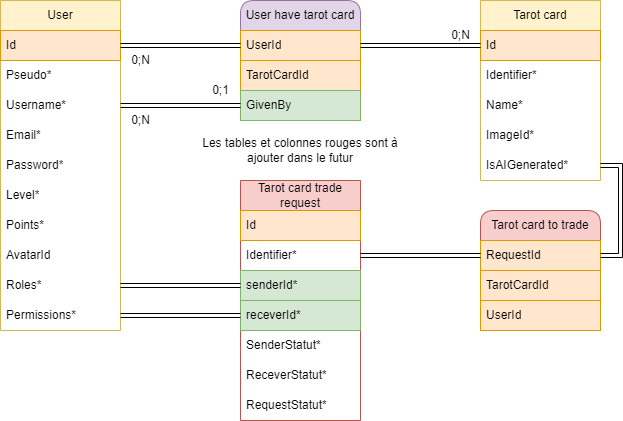

The diagram above was exported from draw.io. Its source (the exported page's mxGraphModel, read from the mxfile embedded in the PNG):
<mxGraphModel dx="915" dy="569" grid="1" gridSize="10" guides="1" tooltips="1" connect="1" arrows="1" fold="1" page="0" pageScale="1" pageWidth="827" pageHeight="1169" background="#ffffff" math="0" shadow="0">
  <root>
    <mxCell id="0" />
    <mxCell id="1" parent="0" />
    <mxCell id="jxTKt6Byo1BT-fl_5ejr-17" value="User" style="swimlane;fontStyle=0;childLayout=stackLayout;horizontal=1;startSize=30;horizontalStack=0;resizeParent=1;resizeParentMax=0;resizeLast=0;collapsible=1;marginBottom=0;whiteSpace=wrap;html=1;fillColor=#fff2cc;strokeColor=#d6b656;" vertex="1" parent="1">
      <mxGeometry x="180" y="90" width="120" height="330" as="geometry" />
    </mxCell>
    <mxCell id="jxTKt6Byo1BT-fl_5ejr-18" value="Id" style="text;strokeColor=#d79b00;fillColor=#ffe6cc;align=left;verticalAlign=middle;spacingLeft=4;spacingRight=4;overflow=hidden;points=[[0,0.5],[1,0.5]];portConstraint=eastwest;rotatable=0;whiteSpace=wrap;html=1;" vertex="1" parent="jxTKt6Byo1BT-fl_5ejr-17">
      <mxGeometry y="30" width="120" height="30" as="geometry" />
    </mxCell>
    <mxCell id="jxTKt6Byo1BT-fl_5ejr-19" value="Pseudo*" style="text;strokeColor=none;fillColor=none;align=left;verticalAlign=middle;spacingLeft=4;spacingRight=4;overflow=hidden;points=[[0,0.5],[1,0.5]];portConstraint=eastwest;rotatable=0;whiteSpace=wrap;html=1;" vertex="1" parent="jxTKt6Byo1BT-fl_5ejr-17">
      <mxGeometry y="60" width="120" height="30" as="geometry" />
    </mxCell>
    <mxCell id="jxTKt6Byo1BT-fl_5ejr-91" value="Username*" style="text;strokeColor=none;fillColor=none;align=left;verticalAlign=middle;spacingLeft=4;spacingRight=4;overflow=hidden;points=[[0,0.5],[1,0.5]];portConstraint=eastwest;rotatable=0;whiteSpace=wrap;html=1;" vertex="1" parent="jxTKt6Byo1BT-fl_5ejr-17">
      <mxGeometry y="90" width="120" height="30" as="geometry" />
    </mxCell>
    <mxCell id="jxTKt6Byo1BT-fl_5ejr-22" value="Email*" style="text;strokeColor=none;fillColor=none;align=left;verticalAlign=middle;spacingLeft=4;spacingRight=4;overflow=hidden;points=[[0,0.5],[1,0.5]];portConstraint=eastwest;rotatable=0;whiteSpace=wrap;html=1;" vertex="1" parent="jxTKt6Byo1BT-fl_5ejr-17">
      <mxGeometry y="120" width="120" height="30" as="geometry" />
    </mxCell>
    <mxCell id="jxTKt6Byo1BT-fl_5ejr-23" value="Password*" style="text;strokeColor=none;fillColor=none;align=left;verticalAlign=middle;spacingLeft=4;spacingRight=4;overflow=hidden;points=[[0,0.5],[1,0.5]];portConstraint=eastwest;rotatable=0;whiteSpace=wrap;html=1;" vertex="1" parent="jxTKt6Byo1BT-fl_5ejr-17">
      <mxGeometry y="150" width="120" height="30" as="geometry" />
    </mxCell>
    <mxCell id="jxTKt6Byo1BT-fl_5ejr-92" value="Level*" style="text;strokeColor=none;fillColor=none;align=left;verticalAlign=middle;spacingLeft=4;spacingRight=4;overflow=hidden;points=[[0,0.5],[1,0.5]];portConstraint=eastwest;rotatable=0;whiteSpace=wrap;html=1;" vertex="1" parent="jxTKt6Byo1BT-fl_5ejr-17">
      <mxGeometry y="180" width="120" height="30" as="geometry" />
    </mxCell>
    <mxCell id="jxTKt6Byo1BT-fl_5ejr-24" value="Points*" style="text;strokeColor=none;fillColor=none;align=left;verticalAlign=middle;spacingLeft=4;spacingRight=4;overflow=hidden;points=[[0,0.5],[1,0.5]];portConstraint=eastwest;rotatable=0;whiteSpace=wrap;html=1;" vertex="1" parent="jxTKt6Byo1BT-fl_5ejr-17">
      <mxGeometry y="210" width="120" height="30" as="geometry" />
    </mxCell>
    <mxCell id="jxTKt6Byo1BT-fl_5ejr-25" value="AvatarId" style="text;strokeColor=none;fillColor=none;align=left;verticalAlign=middle;spacingLeft=4;spacingRight=4;overflow=hidden;points=[[0,0.5],[1,0.5]];portConstraint=eastwest;rotatable=0;whiteSpace=wrap;html=1;" vertex="1" parent="jxTKt6Byo1BT-fl_5ejr-17">
      <mxGeometry y="240" width="120" height="30" as="geometry" />
    </mxCell>
    <mxCell id="jxTKt6Byo1BT-fl_5ejr-89" value="Roles*" style="text;strokeColor=none;fillColor=none;align=left;verticalAlign=middle;spacingLeft=4;spacingRight=4;overflow=hidden;points=[[0,0.5],[1,0.5]];portConstraint=eastwest;rotatable=0;whiteSpace=wrap;html=1;" vertex="1" parent="jxTKt6Byo1BT-fl_5ejr-17">
      <mxGeometry y="270" width="120" height="30" as="geometry" />
    </mxCell>
    <mxCell id="jxTKt6Byo1BT-fl_5ejr-78" value="Permissions*" style="text;strokeColor=none;fillColor=none;align=left;verticalAlign=middle;spacingLeft=4;spacingRight=4;overflow=hidden;points=[[0,0.5],[1,0.5]];portConstraint=eastwest;rotatable=0;whiteSpace=wrap;html=1;" vertex="1" parent="jxTKt6Byo1BT-fl_5ejr-17">
      <mxGeometry y="300" width="120" height="30" as="geometry" />
    </mxCell>
    <mxCell id="jxTKt6Byo1BT-fl_5ejr-38" value="Tarot card" style="swimlane;fontStyle=0;childLayout=stackLayout;horizontal=1;startSize=30;horizontalStack=0;resizeParent=1;resizeParentMax=0;resizeLast=0;collapsible=1;marginBottom=0;whiteSpace=wrap;html=1;fillColor=#fff2cc;strokeColor=#d6b656;" vertex="1" parent="1">
      <mxGeometry x="660" y="90" width="120" height="180" as="geometry" />
    </mxCell>
    <mxCell id="jxTKt6Byo1BT-fl_5ejr-39" value="Id" style="text;strokeColor=#d79b00;fillColor=#ffe6cc;align=left;verticalAlign=middle;spacingLeft=4;spacingRight=4;overflow=hidden;points=[[0,0.5],[1,0.5]];portConstraint=eastwest;rotatable=0;whiteSpace=wrap;html=1;" vertex="1" parent="jxTKt6Byo1BT-fl_5ejr-38">
      <mxGeometry y="30" width="120" height="30" as="geometry" />
    </mxCell>
    <mxCell id="jxTKt6Byo1BT-fl_5ejr-42" value="Identifier*" style="text;strokeColor=none;fillColor=none;align=left;verticalAlign=middle;spacingLeft=4;spacingRight=4;overflow=hidden;points=[[0,0.5],[1,0.5]];portConstraint=eastwest;rotatable=0;whiteSpace=wrap;html=1;" vertex="1" parent="jxTKt6Byo1BT-fl_5ejr-38">
      <mxGeometry y="60" width="120" height="30" as="geometry" />
    </mxCell>
    <mxCell id="jxTKt6Byo1BT-fl_5ejr-40" value="Name*" style="text;strokeColor=none;fillColor=none;align=left;verticalAlign=middle;spacingLeft=4;spacingRight=4;overflow=hidden;points=[[0,0.5],[1,0.5]];portConstraint=eastwest;rotatable=0;whiteSpace=wrap;html=1;" vertex="1" parent="jxTKt6Byo1BT-fl_5ejr-38">
      <mxGeometry y="90" width="120" height="30" as="geometry" />
    </mxCell>
    <mxCell id="jxTKt6Byo1BT-fl_5ejr-41" value="ImageId*" style="text;strokeColor=none;fillColor=none;align=left;verticalAlign=middle;spacingLeft=4;spacingRight=4;overflow=hidden;points=[[0,0.5],[1,0.5]];portConstraint=eastwest;rotatable=0;whiteSpace=wrap;html=1;" vertex="1" parent="jxTKt6Byo1BT-fl_5ejr-38">
      <mxGeometry y="120" width="120" height="30" as="geometry" />
    </mxCell>
    <mxCell id="jxTKt6Byo1BT-fl_5ejr-86" value="IsAIGenerated*" style="text;strokeColor=none;fillColor=none;align=left;verticalAlign=middle;spacingLeft=4;spacingRight=4;overflow=hidden;points=[[0,0.5],[1,0.5]];portConstraint=eastwest;rotatable=0;whiteSpace=wrap;html=1;" vertex="1" parent="jxTKt6Byo1BT-fl_5ejr-38">
      <mxGeometry y="150" width="120" height="30" as="geometry" />
    </mxCell>
    <mxCell id="jxTKt6Byo1BT-fl_5ejr-47" value="User have tarot card" style="swimlane;fontStyle=0;childLayout=stackLayout;horizontal=1;startSize=30;horizontalStack=0;resizeParent=1;resizeParentMax=0;resizeLast=0;collapsible=1;marginBottom=0;whiteSpace=wrap;html=1;fillColor=#e1d5e7;strokeColor=#9673a6;rounded=1;" vertex="1" parent="1">
      <mxGeometry x="420" y="90" width="120" height="120" as="geometry" />
    </mxCell>
    <mxCell id="jxTKt6Byo1BT-fl_5ejr-48" value="UserId" style="text;strokeColor=#d79b00;fillColor=#ffe6cc;align=left;verticalAlign=middle;spacingLeft=4;spacingRight=4;overflow=hidden;points=[[0,0.5],[1,0.5]];portConstraint=eastwest;rotatable=0;whiteSpace=wrap;html=1;" vertex="1" parent="jxTKt6Byo1BT-fl_5ejr-47">
      <mxGeometry y="30" width="120" height="30" as="geometry" />
    </mxCell>
    <mxCell id="jxTKt6Byo1BT-fl_5ejr-55" value="TarotCardId" style="text;strokeColor=#d79b00;fillColor=#ffe6cc;align=left;verticalAlign=middle;spacingLeft=4;spacingRight=4;overflow=hidden;points=[[0,0.5],[1,0.5]];portConstraint=eastwest;rotatable=0;whiteSpace=wrap;html=1;" vertex="1" parent="jxTKt6Byo1BT-fl_5ejr-47">
      <mxGeometry y="60" width="120" height="30" as="geometry" />
    </mxCell>
    <mxCell id="jxTKt6Byo1BT-fl_5ejr-50" value="GivenBy" style="text;strokeColor=#82b366;fillColor=#d5e8d4;align=left;verticalAlign=middle;spacingLeft=4;spacingRight=4;overflow=hidden;points=[[0,0.5],[1,0.5]];portConstraint=eastwest;rotatable=0;whiteSpace=wrap;html=1;" vertex="1" parent="jxTKt6Byo1BT-fl_5ejr-47">
      <mxGeometry y="90" width="120" height="30" as="geometry" />
    </mxCell>
    <mxCell id="jxTKt6Byo1BT-fl_5ejr-72" value="0;N" style="text;html=1;align=center;verticalAlign=middle;resizable=0;points=[];autosize=1;strokeColor=none;fillColor=none;" vertex="1" parent="1">
      <mxGeometry x="620" y="110" width="40" height="30" as="geometry" />
    </mxCell>
    <mxCell id="jxTKt6Byo1BT-fl_5ejr-76" value="0;N" style="text;html=1;align=center;verticalAlign=middle;resizable=0;points=[];autosize=1;strokeColor=none;fillColor=none;" vertex="1" parent="1">
      <mxGeometry x="300" y="135" width="40" height="30" as="geometry" />
    </mxCell>
    <mxCell id="jxTKt6Byo1BT-fl_5ejr-77" value="0;1" style="text;html=1;align=center;verticalAlign=middle;resizable=0;points=[];autosize=1;strokeColor=none;fillColor=none;" vertex="1" parent="1">
      <mxGeometry x="380" y="165" width="40" height="30" as="geometry" />
    </mxCell>
    <mxCell id="jxTKt6Byo1BT-fl_5ejr-80" style="edgeStyle=orthogonalEdgeStyle;shape=link;rounded=0;orthogonalLoop=1;jettySize=auto;html=1;exitX=0;exitY=0.5;exitDx=0;exitDy=0;entryX=1;entryY=0.5;entryDx=0;entryDy=0;" edge="1" parent="1" source="jxTKt6Byo1BT-fl_5ejr-48" target="jxTKt6Byo1BT-fl_5ejr-18">
      <mxGeometry relative="1" as="geometry" />
    </mxCell>
    <mxCell id="jxTKt6Byo1BT-fl_5ejr-82" value="0;N" style="text;html=1;align=center;verticalAlign=middle;resizable=0;points=[];autosize=1;strokeColor=none;fillColor=none;" vertex="1" parent="1">
      <mxGeometry x="300" y="195" width="40" height="30" as="geometry" />
    </mxCell>
    <mxCell id="jxTKt6Byo1BT-fl_5ejr-100" value="Tarot card trade request" style="swimlane;fontStyle=0;childLayout=stackLayout;horizontal=1;startSize=30;horizontalStack=0;resizeParent=1;resizeParentMax=0;resizeLast=0;collapsible=1;marginBottom=0;whiteSpace=wrap;html=1;fillColor=#f8cecc;strokeColor=#b85450;" vertex="1" parent="1">
      <mxGeometry x="420" y="270" width="120" height="240" as="geometry" />
    </mxCell>
    <mxCell id="jxTKt6Byo1BT-fl_5ejr-101" value="Id" style="text;strokeColor=#d79b00;fillColor=#ffe6cc;align=left;verticalAlign=middle;spacingLeft=4;spacingRight=4;overflow=hidden;points=[[0,0.5],[1,0.5]];portConstraint=eastwest;rotatable=0;whiteSpace=wrap;html=1;" vertex="1" parent="jxTKt6Byo1BT-fl_5ejr-100">
      <mxGeometry y="30" width="120" height="30" as="geometry" />
    </mxCell>
    <mxCell id="jxTKt6Byo1BT-fl_5ejr-102" value="Identifier*" style="text;strokeColor=none;fillColor=none;align=left;verticalAlign=middle;spacingLeft=4;spacingRight=4;overflow=hidden;points=[[0,0.5],[1,0.5]];portConstraint=eastwest;rotatable=0;whiteSpace=wrap;html=1;" vertex="1" parent="jxTKt6Byo1BT-fl_5ejr-100">
      <mxGeometry y="60" width="120" height="30" as="geometry" />
    </mxCell>
    <mxCell id="jxTKt6Byo1BT-fl_5ejr-103" value="senderId*" style="text;strokeColor=#82b366;fillColor=#d5e8d4;align=left;verticalAlign=middle;spacingLeft=4;spacingRight=4;overflow=hidden;points=[[0,0.5],[1,0.5]];portConstraint=eastwest;rotatable=0;whiteSpace=wrap;html=1;" vertex="1" parent="jxTKt6Byo1BT-fl_5ejr-100">
      <mxGeometry y="90" width="120" height="30" as="geometry" />
    </mxCell>
    <mxCell id="jxTKt6Byo1BT-fl_5ejr-104" value="receverId*" style="text;strokeColor=#82b366;fillColor=#d5e8d4;align=left;verticalAlign=middle;spacingLeft=4;spacingRight=4;overflow=hidden;points=[[0,0.5],[1,0.5]];portConstraint=eastwest;rotatable=0;whiteSpace=wrap;html=1;" vertex="1" parent="jxTKt6Byo1BT-fl_5ejr-100">
      <mxGeometry y="120" width="120" height="30" as="geometry" />
    </mxCell>
    <mxCell id="jxTKt6Byo1BT-fl_5ejr-119" value="SenderStatut*" style="text;align=left;verticalAlign=middle;spacingLeft=4;spacingRight=4;overflow=hidden;points=[[0,0.5],[1,0.5]];portConstraint=eastwest;rotatable=0;whiteSpace=wrap;html=1;" vertex="1" parent="jxTKt6Byo1BT-fl_5ejr-100">
      <mxGeometry y="150" width="120" height="30" as="geometry" />
    </mxCell>
    <mxCell id="jxTKt6Byo1BT-fl_5ejr-142" value="ReceverStatut*" style="text;align=left;verticalAlign=middle;spacingLeft=4;spacingRight=4;overflow=hidden;points=[[0,0.5],[1,0.5]];portConstraint=eastwest;rotatable=0;whiteSpace=wrap;html=1;" vertex="1" parent="jxTKt6Byo1BT-fl_5ejr-100">
      <mxGeometry y="180" width="120" height="30" as="geometry" />
    </mxCell>
    <mxCell id="jxTKt6Byo1BT-fl_5ejr-143" value="RequestStatut*" style="text;align=left;verticalAlign=middle;spacingLeft=4;spacingRight=4;overflow=hidden;points=[[0,0.5],[1,0.5]];portConstraint=eastwest;rotatable=0;whiteSpace=wrap;html=1;" vertex="1" parent="jxTKt6Byo1BT-fl_5ejr-100">
      <mxGeometry y="210" width="120" height="30" as="geometry" />
    </mxCell>
    <mxCell id="jxTKt6Byo1BT-fl_5ejr-122" style="edgeStyle=orthogonalEdgeStyle;shape=link;rounded=0;orthogonalLoop=1;jettySize=auto;html=1;exitX=0;exitY=0.5;exitDx=0;exitDy=0;entryX=1;entryY=0.5;entryDx=0;entryDy=0;" edge="1" parent="1" source="jxTKt6Byo1BT-fl_5ejr-39" target="jxTKt6Byo1BT-fl_5ejr-48">
      <mxGeometry relative="1" as="geometry" />
    </mxCell>
    <mxCell id="jxTKt6Byo1BT-fl_5ejr-128" value="Tarot card to trade" style="swimlane;fontStyle=0;childLayout=stackLayout;horizontal=1;startSize=30;horizontalStack=0;resizeParent=1;resizeParentMax=0;resizeLast=0;collapsible=1;marginBottom=0;whiteSpace=wrap;html=1;fillColor=#f8cecc;strokeColor=#b85450;rounded=1;" vertex="1" parent="1">
      <mxGeometry x="660" y="300" width="120" height="120" as="geometry" />
    </mxCell>
    <mxCell id="jxTKt6Byo1BT-fl_5ejr-129" value="RequestId" style="text;strokeColor=#d79b00;fillColor=#ffe6cc;align=left;verticalAlign=middle;spacingLeft=4;spacingRight=4;overflow=hidden;points=[[0,0.5],[1,0.5]];portConstraint=eastwest;rotatable=0;whiteSpace=wrap;html=1;" vertex="1" parent="jxTKt6Byo1BT-fl_5ejr-128">
      <mxGeometry y="30" width="120" height="30" as="geometry" />
    </mxCell>
    <mxCell id="jxTKt6Byo1BT-fl_5ejr-131" value="TarotCardId" style="text;strokeColor=#d79b00;fillColor=#ffe6cc;align=left;verticalAlign=middle;spacingLeft=4;spacingRight=4;overflow=hidden;points=[[0,0.5],[1,0.5]];portConstraint=eastwest;rotatable=0;whiteSpace=wrap;html=1;" vertex="1" parent="jxTKt6Byo1BT-fl_5ejr-128">
      <mxGeometry y="60" width="120" height="30" as="geometry" />
    </mxCell>
    <mxCell id="jxTKt6Byo1BT-fl_5ejr-151" value="UserId" style="text;strokeColor=#d79b00;fillColor=#ffe6cc;align=left;verticalAlign=middle;spacingLeft=4;spacingRight=4;overflow=hidden;points=[[0,0.5],[1,0.5]];portConstraint=eastwest;rotatable=0;whiteSpace=wrap;html=1;" vertex="1" parent="jxTKt6Byo1BT-fl_5ejr-128">
      <mxGeometry y="90" width="120" height="30" as="geometry" />
    </mxCell>
    <mxCell id="jxTKt6Byo1BT-fl_5ejr-146" style="edgeStyle=orthogonalEdgeStyle;shape=link;rounded=0;orthogonalLoop=1;jettySize=auto;html=1;exitX=1;exitY=0.5;exitDx=0;exitDy=0;entryX=1;entryY=0.5;entryDx=0;entryDy=0;" edge="1" parent="1" source="jxTKt6Byo1BT-fl_5ejr-129" target="jxTKt6Byo1BT-fl_5ejr-86">
      <mxGeometry relative="1" as="geometry" />
    </mxCell>
    <mxCell id="jxTKt6Byo1BT-fl_5ejr-147" value="Les tables et colonnes rouges sont à ajouter dans le futur" style="text;html=1;strokeColor=none;fillColor=none;align=center;verticalAlign=middle;whiteSpace=wrap;rounded=0;" vertex="1" parent="1">
      <mxGeometry x="380" y="225" width="200" height="30" as="geometry" />
    </mxCell>
    <mxCell id="jxTKt6Byo1BT-fl_5ejr-153" style="edgeStyle=orthogonalEdgeStyle;shape=link;rounded=0;orthogonalLoop=1;jettySize=auto;html=1;exitX=0;exitY=0.5;exitDx=0;exitDy=0;entryX=1;entryY=0.5;entryDx=0;entryDy=0;" edge="1" parent="1" source="jxTKt6Byo1BT-fl_5ejr-50" target="jxTKt6Byo1BT-fl_5ejr-91">
      <mxGeometry relative="1" as="geometry" />
    </mxCell>
    <mxCell id="jxTKt6Byo1BT-fl_5ejr-154" style="edgeStyle=orthogonalEdgeStyle;shape=link;rounded=0;orthogonalLoop=1;jettySize=auto;html=1;exitX=0;exitY=0.5;exitDx=0;exitDy=0;entryX=1;entryY=0.5;entryDx=0;entryDy=0;" edge="1" parent="1" source="jxTKt6Byo1BT-fl_5ejr-103" target="jxTKt6Byo1BT-fl_5ejr-89">
      <mxGeometry relative="1" as="geometry" />
    </mxCell>
    <mxCell id="jxTKt6Byo1BT-fl_5ejr-155" style="edgeStyle=orthogonalEdgeStyle;shape=link;rounded=0;orthogonalLoop=1;jettySize=auto;html=1;exitX=0;exitY=0.5;exitDx=0;exitDy=0;entryX=1;entryY=0.5;entryDx=0;entryDy=0;" edge="1" parent="1" source="jxTKt6Byo1BT-fl_5ejr-104" target="jxTKt6Byo1BT-fl_5ejr-78">
      <mxGeometry relative="1" as="geometry" />
    </mxCell>
    <mxCell id="jxTKt6Byo1BT-fl_5ejr-156" style="edgeStyle=orthogonalEdgeStyle;shape=link;rounded=0;orthogonalLoop=1;jettySize=auto;html=1;exitX=1;exitY=0.5;exitDx=0;exitDy=0;entryX=0;entryY=0.5;entryDx=0;entryDy=0;" edge="1" parent="1" source="jxTKt6Byo1BT-fl_5ejr-102" target="jxTKt6Byo1BT-fl_5ejr-129">
      <mxGeometry relative="1" as="geometry" />
    </mxCell>
  </root>
</mxGraphModel>